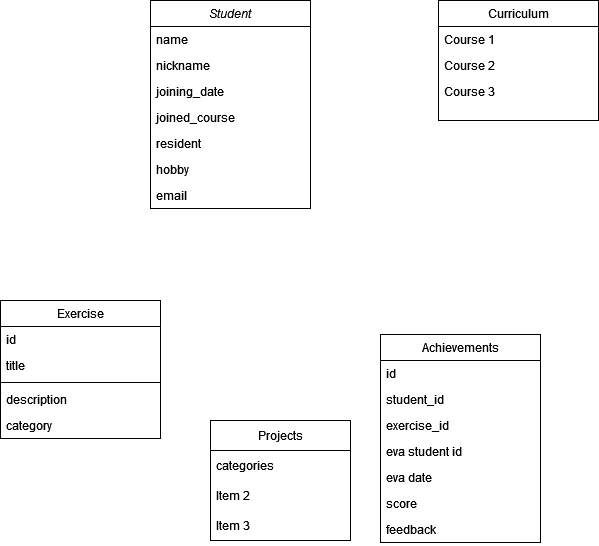

The diagram above was exported from draw.io. Its source (the exported page's mxGraphModel, read from the mxfile embedded in the PNG):
<mxGraphModel dx="1434" dy="754" grid="1" gridSize="10" guides="1" tooltips="1" connect="1" arrows="1" fold="1" page="1" pageScale="1" pageWidth="827" pageHeight="1169" math="0" shadow="0">
  <root>
    <mxCell id="WIyWlLk6GJQsqaUBKTNV-0" />
    <mxCell id="WIyWlLk6GJQsqaUBKTNV-1" parent="WIyWlLk6GJQsqaUBKTNV-0" />
    <object label="Student" id="zkfFHV4jXpPFQw0GAbJ--0">
      <mxCell style="swimlane;fontStyle=2;align=center;verticalAlign=top;childLayout=stackLayout;horizontal=1;startSize=26;horizontalStack=0;resizeParent=1;resizeLast=0;collapsible=1;marginBottom=0;rounded=0;shadow=0;strokeWidth=1;" parent="WIyWlLk6GJQsqaUBKTNV-1" vertex="1">
        <mxGeometry x="220" y="120" width="160" height="208" as="geometry">
          <mxRectangle x="230" y="140" width="160" height="26" as="alternateBounds" />
        </mxGeometry>
      </mxCell>
    </object>
    <mxCell id="zkfFHV4jXpPFQw0GAbJ--1" value="name" style="text;align=left;verticalAlign=top;spacingLeft=4;spacingRight=4;overflow=hidden;rotatable=0;points=[[0,0.5],[1,0.5]];portConstraint=eastwest;" parent="zkfFHV4jXpPFQw0GAbJ--0" vertex="1">
      <mxGeometry y="26" width="160" height="26" as="geometry" />
    </mxCell>
    <mxCell id="zkfFHV4jXpPFQw0GAbJ--2" value="nickname" style="text;align=left;verticalAlign=top;spacingLeft=4;spacingRight=4;overflow=hidden;rotatable=0;points=[[0,0.5],[1,0.5]];portConstraint=eastwest;rounded=0;shadow=0;html=0;" parent="zkfFHV4jXpPFQw0GAbJ--0" vertex="1">
      <mxGeometry y="52" width="160" height="26" as="geometry" />
    </mxCell>
    <mxCell id="zkfFHV4jXpPFQw0GAbJ--3" value="joining_date" style="text;align=left;verticalAlign=top;spacingLeft=4;spacingRight=4;overflow=hidden;rotatable=0;points=[[0,0.5],[1,0.5]];portConstraint=eastwest;rounded=0;shadow=0;html=0;" parent="zkfFHV4jXpPFQw0GAbJ--0" vertex="1">
      <mxGeometry y="78" width="160" height="26" as="geometry" />
    </mxCell>
    <mxCell id="6oUPWc748_RF3Kjq-QYH-1" value="joined_course" style="text;align=left;verticalAlign=top;spacingLeft=4;spacingRight=4;overflow=hidden;rotatable=0;points=[[0,0.5],[1,0.5]];portConstraint=eastwest;rounded=0;shadow=0;html=0;" vertex="1" parent="zkfFHV4jXpPFQw0GAbJ--0">
      <mxGeometry y="104" width="160" height="26" as="geometry" />
    </mxCell>
    <mxCell id="6oUPWc748_RF3Kjq-QYH-3" value="resident" style="text;align=left;verticalAlign=top;spacingLeft=4;spacingRight=4;overflow=hidden;rotatable=0;points=[[0,0.5],[1,0.5]];portConstraint=eastwest;rounded=0;shadow=0;html=0;" vertex="1" parent="zkfFHV4jXpPFQw0GAbJ--0">
      <mxGeometry y="130" width="160" height="26" as="geometry" />
    </mxCell>
    <mxCell id="6oUPWc748_RF3Kjq-QYH-4" value="hobby" style="text;align=left;verticalAlign=top;spacingLeft=4;spacingRight=4;overflow=hidden;rotatable=0;points=[[0,0.5],[1,0.5]];portConstraint=eastwest;rounded=0;shadow=0;html=0;" vertex="1" parent="zkfFHV4jXpPFQw0GAbJ--0">
      <mxGeometry y="156" width="160" height="26" as="geometry" />
    </mxCell>
    <mxCell id="6oUPWc748_RF3Kjq-QYH-5" value="email" style="text;align=left;verticalAlign=top;spacingLeft=4;spacingRight=4;overflow=hidden;rotatable=0;points=[[0,0.5],[1,0.5]];portConstraint=eastwest;rounded=0;shadow=0;html=0;" vertex="1" parent="zkfFHV4jXpPFQw0GAbJ--0">
      <mxGeometry y="182" width="160" height="26" as="geometry" />
    </mxCell>
    <mxCell id="zkfFHV4jXpPFQw0GAbJ--6" value="Exercise" style="swimlane;fontStyle=0;align=center;verticalAlign=top;childLayout=stackLayout;horizontal=1;startSize=26;horizontalStack=0;resizeParent=1;resizeLast=0;collapsible=1;marginBottom=0;rounded=0;shadow=0;strokeWidth=1;" parent="WIyWlLk6GJQsqaUBKTNV-1" vertex="1">
      <mxGeometry x="70" y="420" width="160" height="138" as="geometry">
        <mxRectangle x="130" y="380" width="160" height="26" as="alternateBounds" />
      </mxGeometry>
    </mxCell>
    <mxCell id="zkfFHV4jXpPFQw0GAbJ--7" value="id" style="text;align=left;verticalAlign=top;spacingLeft=4;spacingRight=4;overflow=hidden;rotatable=0;points=[[0,0.5],[1,0.5]];portConstraint=eastwest;" parent="zkfFHV4jXpPFQw0GAbJ--6" vertex="1">
      <mxGeometry y="26" width="160" height="26" as="geometry" />
    </mxCell>
    <mxCell id="zkfFHV4jXpPFQw0GAbJ--8" value="title" style="text;align=left;verticalAlign=top;spacingLeft=4;spacingRight=4;overflow=hidden;rotatable=0;points=[[0,0.5],[1,0.5]];portConstraint=eastwest;rounded=0;shadow=0;html=0;" parent="zkfFHV4jXpPFQw0GAbJ--6" vertex="1">
      <mxGeometry y="52" width="160" height="26" as="geometry" />
    </mxCell>
    <mxCell id="zkfFHV4jXpPFQw0GAbJ--9" value="" style="line;html=1;strokeWidth=1;align=left;verticalAlign=middle;spacingTop=-1;spacingLeft=3;spacingRight=3;rotatable=0;labelPosition=right;points=[];portConstraint=eastwest;" parent="zkfFHV4jXpPFQw0GAbJ--6" vertex="1">
      <mxGeometry y="78" width="160" height="8" as="geometry" />
    </mxCell>
    <mxCell id="zkfFHV4jXpPFQw0GAbJ--11" value="description" style="text;align=left;verticalAlign=top;spacingLeft=4;spacingRight=4;overflow=hidden;rotatable=0;points=[[0,0.5],[1,0.5]];portConstraint=eastwest;" parent="zkfFHV4jXpPFQw0GAbJ--6" vertex="1">
      <mxGeometry y="86" width="160" height="26" as="geometry" />
    </mxCell>
    <mxCell id="6oUPWc748_RF3Kjq-QYH-14" value="category" style="text;align=left;verticalAlign=top;spacingLeft=4;spacingRight=4;overflow=hidden;rotatable=0;points=[[0,0.5],[1,0.5]];portConstraint=eastwest;" vertex="1" parent="zkfFHV4jXpPFQw0GAbJ--6">
      <mxGeometry y="112" width="160" height="26" as="geometry" />
    </mxCell>
    <mxCell id="zkfFHV4jXpPFQw0GAbJ--13" value="Achievements" style="swimlane;fontStyle=0;align=center;verticalAlign=top;childLayout=stackLayout;horizontal=1;startSize=26;horizontalStack=0;resizeParent=1;resizeLast=0;collapsible=1;marginBottom=0;rounded=0;shadow=0;strokeWidth=1;" parent="WIyWlLk6GJQsqaUBKTNV-1" vertex="1">
      <mxGeometry x="450" y="454" width="160" height="208" as="geometry">
        <mxRectangle x="340" y="380" width="170" height="26" as="alternateBounds" />
      </mxGeometry>
    </mxCell>
    <mxCell id="zkfFHV4jXpPFQw0GAbJ--14" value="id" style="text;align=left;verticalAlign=top;spacingLeft=4;spacingRight=4;overflow=hidden;rotatable=0;points=[[0,0.5],[1,0.5]];portConstraint=eastwest;" parent="zkfFHV4jXpPFQw0GAbJ--13" vertex="1">
      <mxGeometry y="26" width="160" height="26" as="geometry" />
    </mxCell>
    <mxCell id="6oUPWc748_RF3Kjq-QYH-15" value="student_id" style="text;align=left;verticalAlign=top;spacingLeft=4;spacingRight=4;overflow=hidden;rotatable=0;points=[[0,0.5],[1,0.5]];portConstraint=eastwest;" vertex="1" parent="zkfFHV4jXpPFQw0GAbJ--13">
      <mxGeometry y="52" width="160" height="26" as="geometry" />
    </mxCell>
    <mxCell id="6oUPWc748_RF3Kjq-QYH-16" value="exercise_id" style="text;align=left;verticalAlign=top;spacingLeft=4;spacingRight=4;overflow=hidden;rotatable=0;points=[[0,0.5],[1,0.5]];portConstraint=eastwest;" vertex="1" parent="zkfFHV4jXpPFQw0GAbJ--13">
      <mxGeometry y="78" width="160" height="26" as="geometry" />
    </mxCell>
    <mxCell id="6oUPWc748_RF3Kjq-QYH-17" value="eva student id" style="text;align=left;verticalAlign=top;spacingLeft=4;spacingRight=4;overflow=hidden;rotatable=0;points=[[0,0.5],[1,0.5]];portConstraint=eastwest;" vertex="1" parent="zkfFHV4jXpPFQw0GAbJ--13">
      <mxGeometry y="104" width="160" height="26" as="geometry" />
    </mxCell>
    <mxCell id="6oUPWc748_RF3Kjq-QYH-18" value="eva date" style="text;align=left;verticalAlign=top;spacingLeft=4;spacingRight=4;overflow=hidden;rotatable=0;points=[[0,0.5],[1,0.5]];portConstraint=eastwest;" vertex="1" parent="zkfFHV4jXpPFQw0GAbJ--13">
      <mxGeometry y="130" width="160" height="26" as="geometry" />
    </mxCell>
    <mxCell id="6oUPWc748_RF3Kjq-QYH-19" value="score" style="text;align=left;verticalAlign=top;spacingLeft=4;spacingRight=4;overflow=hidden;rotatable=0;points=[[0,0.5],[1,0.5]];portConstraint=eastwest;" vertex="1" parent="zkfFHV4jXpPFQw0GAbJ--13">
      <mxGeometry y="156" width="160" height="26" as="geometry" />
    </mxCell>
    <mxCell id="6oUPWc748_RF3Kjq-QYH-20" value="feedback" style="text;align=left;verticalAlign=top;spacingLeft=4;spacingRight=4;overflow=hidden;rotatable=0;points=[[0,0.5],[1,0.5]];portConstraint=eastwest;" vertex="1" parent="zkfFHV4jXpPFQw0GAbJ--13">
      <mxGeometry y="182" width="160" height="26" as="geometry" />
    </mxCell>
    <mxCell id="zkfFHV4jXpPFQw0GAbJ--17" value="Curriculum" style="swimlane;fontStyle=0;align=center;verticalAlign=top;childLayout=stackLayout;horizontal=1;startSize=26;horizontalStack=0;resizeParent=1;resizeLast=0;collapsible=1;marginBottom=0;rounded=0;shadow=0;strokeWidth=1;" parent="WIyWlLk6GJQsqaUBKTNV-1" vertex="1">
      <mxGeometry x="508" y="120" width="160" height="120" as="geometry">
        <mxRectangle x="550" y="140" width="160" height="26" as="alternateBounds" />
      </mxGeometry>
    </mxCell>
    <mxCell id="zkfFHV4jXpPFQw0GAbJ--18" value="Course 1" style="text;align=left;verticalAlign=top;spacingLeft=4;spacingRight=4;overflow=hidden;rotatable=0;points=[[0,0.5],[1,0.5]];portConstraint=eastwest;" parent="zkfFHV4jXpPFQw0GAbJ--17" vertex="1">
      <mxGeometry y="26" width="160" height="26" as="geometry" />
    </mxCell>
    <mxCell id="6oUPWc748_RF3Kjq-QYH-12" value="Course 2" style="text;align=left;verticalAlign=top;spacingLeft=4;spacingRight=4;overflow=hidden;rotatable=0;points=[[0,0.5],[1,0.5]];portConstraint=eastwest;" vertex="1" parent="zkfFHV4jXpPFQw0GAbJ--17">
      <mxGeometry y="52" width="160" height="26" as="geometry" />
    </mxCell>
    <mxCell id="6oUPWc748_RF3Kjq-QYH-13" value="Course 3" style="text;align=left;verticalAlign=top;spacingLeft=4;spacingRight=4;overflow=hidden;rotatable=0;points=[[0,0.5],[1,0.5]];portConstraint=eastwest;" vertex="1" parent="zkfFHV4jXpPFQw0GAbJ--17">
      <mxGeometry y="78" width="160" height="26" as="geometry" />
    </mxCell>
    <mxCell id="6oUPWc748_RF3Kjq-QYH-8" value="Projects" style="swimlane;fontStyle=0;childLayout=stackLayout;horizontal=1;startSize=30;horizontalStack=0;resizeParent=1;resizeParentMax=0;resizeLast=0;collapsible=1;marginBottom=0;whiteSpace=wrap;html=1;" vertex="1" parent="WIyWlLk6GJQsqaUBKTNV-1">
      <mxGeometry x="280" y="540" width="140" height="120" as="geometry" />
    </mxCell>
    <mxCell id="6oUPWc748_RF3Kjq-QYH-9" value="categories" style="text;strokeColor=none;fillColor=none;align=left;verticalAlign=middle;spacingLeft=4;spacingRight=4;overflow=hidden;points=[[0,0.5],[1,0.5]];portConstraint=eastwest;rotatable=0;whiteSpace=wrap;html=1;" vertex="1" parent="6oUPWc748_RF3Kjq-QYH-8">
      <mxGeometry y="30" width="140" height="30" as="geometry" />
    </mxCell>
    <mxCell id="6oUPWc748_RF3Kjq-QYH-10" value="Item 2" style="text;strokeColor=none;fillColor=none;align=left;verticalAlign=middle;spacingLeft=4;spacingRight=4;overflow=hidden;points=[[0,0.5],[1,0.5]];portConstraint=eastwest;rotatable=0;whiteSpace=wrap;html=1;" vertex="1" parent="6oUPWc748_RF3Kjq-QYH-8">
      <mxGeometry y="60" width="140" height="30" as="geometry" />
    </mxCell>
    <mxCell id="6oUPWc748_RF3Kjq-QYH-11" value="Item 3" style="text;strokeColor=none;fillColor=none;align=left;verticalAlign=middle;spacingLeft=4;spacingRight=4;overflow=hidden;points=[[0,0.5],[1,0.5]];portConstraint=eastwest;rotatable=0;whiteSpace=wrap;html=1;" vertex="1" parent="6oUPWc748_RF3Kjq-QYH-8">
      <mxGeometry y="90" width="140" height="30" as="geometry" />
    </mxCell>
  </root>
</mxGraphModel>